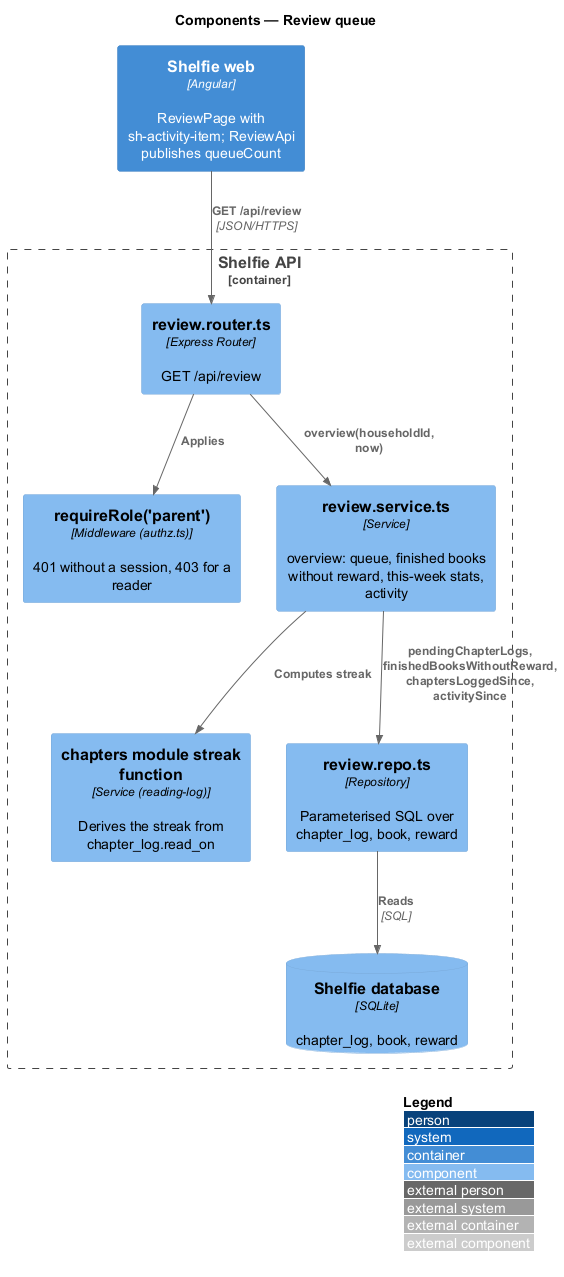

The diagram above was rendered by PlantUML. Its source (embedded in the PNG):
@startuml
!include <C4/C4_Component>
LAYOUT_WITH_LEGEND()
title Components — Review queue

Container(web, "Shelfie web", "Angular", "ReviewPage with sh-activity-item; ReviewApi publishes queueCount")
Container_Boundary(api, "Shelfie API") {
  Component(router, "review.router.ts", "Express Router", "GET /api/review")
  Component(authz, "requireRole('parent')", "Middleware (authz.ts)", "401 without a session, 403 for a reader")
  Component(service, "review.service.ts", "Service", "overview: queue, finished books without reward, this-week stats, activity")
  Component(streak, "chapters module streak function", "Service (reading-log)", "Derives the streak from chapter_log.read_on")
  Component(repo, "review.repo.ts", "Repository", "Parameterised SQL over chapter_log, book, reward")
  ComponentDb(db, "Shelfie database", "SQLite", "chapter_log, book, reward")
}
Rel(web, router, "GET /api/review", "JSON/HTTPS")
Rel(router, authz, "Applies")
Rel(router, service, "overview(householdId, now)")
Rel(service, streak, "Computes streak")
Rel(service, repo, "pendingChapterLogs, finishedBooksWithoutReward,\nchaptersLoggedSince, activitySince")
Rel(repo, db, "Reads", "SQL")
@enduml